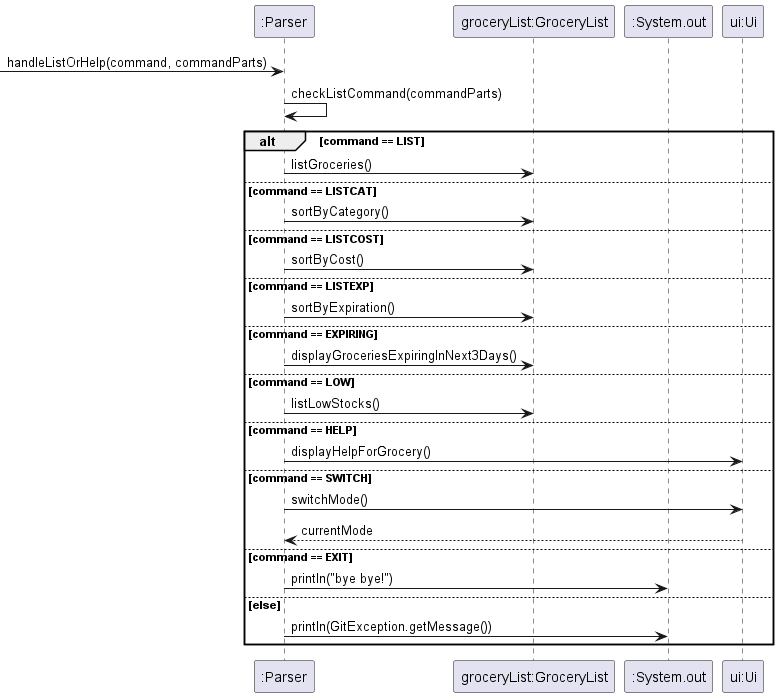

The diagram above was rendered by PlantUML. Its source (embedded in the PNG):
@startuml

participant ":Parser" as p
participant "groceryList:GroceryList" as gl
participant ":System.out" as sys
participant "ui:Ui" as ui

 -> p : handleListOrHelp(command, commandParts)

p -> p : checkListCommand(commandParts)


 alt command == LIST
    p -> gl : listGroceries()
 else command == LISTCAT
    p -> gl : sortByCategory()
 else command == LISTCOST
    p -> gl : sortByCost()
 else command == LISTEXP
    p -> gl : sortByExpiration()
 else command == EXPIRING
    p -> gl : displayGroceriesExpiringInNext3Days()
 else command == LOW
    p -> gl : listLowStocks()
 else command == HELP
    p -> ui : displayHelpForGrocery()
 else command == SWITCH
    p -> ui : switchMode()
    ui --> p : currentMode
 else command == EXIT
    p -> sys : println("bye bye!")
 else else
     p -> sys : println(GitException.getMessage())
 end


@enduml